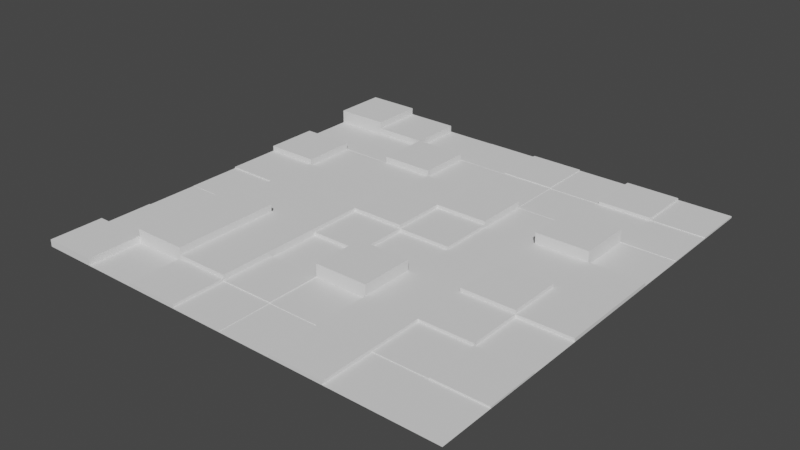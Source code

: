 # Source: map_02.blend  (saved by Blender 2.81.16; exported with 4.5.12 LTS)
import bpy
from mathutils import Matrix  # noqa: F401  (used for matrix-valued properties, if any)

bpy.ops.wm.read_factory_settings(use_empty=True)
scene = bpy.context.scene
scene.name = 'Scene'

# ---- collections
col_collection = bpy.data.collections.new('Collection'); scene.collection.children.link(col_collection)

# ---- world
world_world = bpy.data.worlds.new('World'); scene.world = world_world
world_world.use_nodes = True; world_world.node_tree.nodes.clear()
_N = world_world.node_tree.nodes; _L = world_world.node_tree.links
n0 = _N.new('ShaderNodeOutputWorld'); n0.name = 'World Output'; n0.location = (300, 300)
n1 = _N.new('ShaderNodeBackground'); n1.name = 'Background'; n1.location = (10, 300)
n1.inputs[0].default_value = (0.05088, 0.05088, 0.05088, 1.0)
_L.new(n1.outputs[0], n0.inputs[0])
n0.is_active_output = True
world_world.color = (0.05088, 0.05088, 0.05088)
world_world.use_sun_shadow = False
world_world.sun_shadow_jitter_overblur = 0.0

# ---- meshes
me_grid_001 = bpy.data.meshes.new('Grid.001')
me_grid_001.from_pydata([(-32.0, -32.0, 0.0), (-24.0, -32.0, 0.0), (-16.0, -32.0, 0.0), (-8.0, -32.0, 0.0), (0.0, -32.0, 0.0), (8.0, -32.0, 0.0), (16.0, -32.0, 0.0), (24.0, -32.0, 0.0), (32.0, -32.0, 0.0), (-32.0, -24.0, 0.0), (-24.0, -24.0, 0.0), (-16.0, -24.0, 0.0), (-8.0, -24.0, 0.0), (0.0, -24.0, 0.0), (8.0, -24.0, 0.0), (16.0, -24.0, 0.0), (24.0, -24.0, 0.0), (32.0, -24.0, 0.0), (-32.0, -16.0, 0.0), (-24.0, -16.0, 0.0), (-16.0, -16.0, 0.0), (-8.0, -16.0, 0.0), (0.0, -16.0, 0.0), (8.0, -16.0, 0.0), (16.0, -16.0, 0.0), (24.0, -16.0, 0.0), (32.0, -16.0, 0.0), (-32.0, -8.0, 0.0), (-24.0, -8.0, 0.0), (-16.0, -8.0, 0.0), (-8.0, -8.0, 0.0), (0.0, -8.0, 0.0), (8.0, -8.0, 0.0), (16.0, -8.0, 0.0), (24.0, -8.0, 0.0), (32.0, -8.0, 0.0), (-32.0, 0.0, 0.0), (-24.0, 0.0, 0.0), (-16.0, 0.0, 0.0), (-8.0, 0.0, 0.0), (0.0, 0.0, 0.0), (8.0, 0.0, 0.0), (16.0, 0.0, 0.0), (24.0, 0.0, 0.0), (32.0, 0.0, 0.0), (-32.0, 8.0, 0.0), (-24.0, 8.0, 0.0), (-16.0, 8.0, 0.0), (-8.0, 8.0, 0.0), (0.0, 8.0, 0.0), (8.0, 8.0, 0.0), (16.0, 8.0, 0.0), (24.0, 8.0, 0.0), (32.0, 8.0, 0.0), (-32.0, 16.0, 0.0), (-24.0, 16.0, 0.0), (-16.0, 16.0, 0.0), (-8.0, 16.0, 0.0), (0.0, 16.0, 0.0), (8.0, 16.0, 0.0), (16.0, 16.0, 0.0), (24.0, 16.0, 0.0), (32.0, 16.0, 0.0), (-32.0, 24.0, 0.0), (-24.0, 24.0, 0.0), (-16.0, 24.0, 0.0), (-8.0, 24.0, 0.0), (0.0, 24.0, 0.0), (8.0, 24.0, 0.0), (16.0, 24.0, 0.0), (24.0, 24.0, 0.0), (32.0, 24.0, 0.0), (-32.0, 32.0, 0.0), (-24.0, 32.0, 0.0), (-16.0, 32.0, 0.0), (-8.0, 32.0, 0.0), (0.0, 32.0, 0.0), (8.0, 32.0, 0.0), (16.0, 32.0, 0.0), (24.0, 32.0, 0.0), (32.0, 32.0, 0.0), (-24.0, 24.0, 2.048), (-32.0, 24.0, 2.048), (-32.0, 32.0, 2.048), (-24.0, 32.0, 2.048), (-16.0, 24.0, 1.024), (-24.0, 24.0, 1.024), (-24.0, 32.0, 1.024), (-16.0, 32.0, 1.024), (-8.0, 24.0, 0.032), (-16.0, 24.0, 0.032), (-16.0, 32.0, 0.032), (-8.0, 32.0, 0.032), (0.0, 24.0, 0.064), (-8.0, 24.0, 0.064), (-8.0, 32.0, 0.064), (0.0, 32.0, 0.064), (8.0, 24.0, 0.256), (0.0, 24.0, 0.256), (0.0, 32.0, 0.256), (8.0, 32.0, 0.256), (16.0, 24.0, 0.128), (8.0, 24.0, 0.128), (8.0, 32.0, 0.128), (16.0, 32.0, 0.128), (24.0, 24.0, 0.512), (16.0, 24.0, 0.512), (16.0, 32.0, 0.512), (24.0, 32.0, 0.512), (32.0, 24.0, 0.256), (24.0, 24.0, 0.256), (24.0, 32.0, 0.256), (32.0, 32.0, 0.256), (-24.0, 16.0, 0.0128), (-32.0, 16.0, 0.0128), (-32.0, 24.0, 0.0128), (-24.0, 24.0, 0.0128), (-16.0, 16.0, 0.064), (-24.0, 16.0, 0.064), (-24.0, 24.0, 0.064), (-16.0, 24.0, 0.064), (-8.0, 16.0, 1.024), (-16.0, 16.0, 1.024), (-16.0, 24.0, 1.024), (-8.0, 24.0, 1.024), (0.0, 16.0, 0.032), (-8.0, 16.0, 0.032), (-8.0, 24.0, 0.032), (0.0, 24.0, 0.032), (8.0, 16.0, 0.128), (0.0, 16.0, 0.128), (0.0, 24.0, 0.128), (8.0, 24.0, 0.128), (16.0, 16.0, 0.064), (8.0, 16.0, 0.064), (24.0, 16.0, 0.064), (8.0, 24.0, 0.064), (16.0, 24.0, 0.064), (24.0, 24.0, 0.064), (32.0, 16.0, 0.128), (24.0, 16.0, 0.128), (24.0, 24.0, 0.128), (32.0, 24.0, 0.128), (-24.0, 8.0, 1.024), (-32.0, 8.0, 1.024), (-32.0, 16.0, 1.024), (-24.0, 16.0, 1.024), (-16.0, 8.0, 0.032), (-24.0, 8.0, 0.032), (-24.0, 16.0, 0.032), (-16.0, 16.0, 0.032), (-8.0, 8.0, 0.128), (-16.0, 8.0, 0.128), (-16.0, 16.0, 0.128), (-8.0, 16.0, 0.128), (0.0, 8.0, 0.256), (-8.0, 8.0, 0.256), (-8.0, 16.0, 0.256), (0.0, 16.0, 0.256), (8.0, 8.0, 1.024), (0.0, 8.0, 1.024), (0.0, 16.0, 1.024), (8.0, 16.0, 1.024), (16.0, 8.0, 0.032), (8.0, 8.0, 0.032), (8.0, 16.0, 0.032), (16.0, 16.0, 0.032), (24.0, 8.0, 2.048), (16.0, 8.0, 2.048), (16.0, 16.0, 2.048), (24.0, 16.0, 2.048), (32.0, 8.0, 0.064), (24.0, 8.0, 0.064), (24.0, 16.0, 0.064), (32.0, 16.0, 0.064), (-24.0, 0.0, 0.256), (-32.0, 0.0, 0.256), (-16.0, 0.0, 0.256), (-8.0, 0.0, 0.256), (-32.0, 8.0, 0.256), (-24.0, 8.0, 0.256), (-16.0, 8.0, 0.256), (-8.0, 8.0, 0.256), (0.0, 0.0, 1.024), (-8.0, 0.0, 1.024), (-8.0, 8.0, 1.024), (0.0, 8.0, 1.024), (8.0, 0.0, 0.512), (0.0, 0.0, 0.512), (0.0, 8.0, 0.512), (8.0, 8.0, 0.512), (16.0, 0.0, 0.128), (8.0, 0.0, 0.128), (8.0, 8.0, 0.128), (16.0, 8.0, 0.128), (24.0, 0.0, 0.512), (16.0, 0.0, 0.512), (32.0, 0.0, 0.512), (16.0, 8.0, 0.512), (24.0, 8.0, 0.512), (32.0, 8.0, 0.512), (-24.0, -8.0, 0.064), (-32.0, -8.0, 0.064), (-32.0, 0.0, 0.064), (-24.0, 0.0, 0.064), (-16.0, -8.0, 0.512), (-24.0, -8.0, 0.512), (-24.0, 0.0, 0.512), (-16.0, 0.0, 0.512), (-8.0, -8.0, 1.024), (-16.0, -8.0, 1.024), (-16.0, 0.0, 1.024), (-8.0, 0.0, 1.024), (0.0, -8.0, 0.512), (-8.0, -8.0, 0.512), (-8.0, 0.0, 0.512), (0.0, 0.0, 0.512), (8.0, -8.0, 0.032), (0.0, -8.0, 0.032), (0.0, 0.0, 0.032), (8.0, 0.0, 0.032), (16.0, -8.0, 0.128), (8.0, -8.0, 0.128), (8.0, 0.0, 0.128), (16.0, 0.0, 0.128), (24.0, -8.0, 1.024), (16.0, -8.0, 1.024), (16.0, 0.0, 1.024), (24.0, 0.0, 1.024), (32.0, -8.0, 0.512), (24.0, -8.0, 0.512), (24.0, 0.0, 0.512), (32.0, 0.0, 0.512), (-24.0, -16.0, 0.032), (-32.0, -16.0, 0.032), (-32.0, -8.0, 0.032), (-24.0, -8.0, 0.032), (-16.0, -16.0, 2.048), (-24.0, -16.0, 2.048), (-24.0, -8.0, 2.048), (-16.0, -8.0, 2.048), (-8.0, -16.0, 1.024), (-16.0, -16.0, 1.024), (-16.0, -8.0, 1.024), (-8.0, -8.0, 1.024), (0.0, -16.0, 0.032), (-8.0, -16.0, 0.032), (-8.0, -8.0, 0.032), (0.0, -8.0, 0.032), (8.0, -16.0, 2.048), (0.0, -16.0, 2.048), (0.0, -8.0, 2.048), (8.0, -8.0, 2.048), (16.0, -16.0, 0.512), (8.0, -16.0, 0.512), (24.0, -16.0, 0.512), (8.0, -8.0, 0.512), (16.0, -8.0, 0.512), (24.0, -8.0, 0.512), (32.0, -16.0, 0.032), (24.0, -16.0, 0.032), (24.0, -8.0, 0.032), (32.0, -8.0, 0.032), (-24.0, -24.0, 0.128), (-32.0, -24.0, 0.128), (-32.0, -16.0, 0.128), (-24.0, -16.0, 0.128), (-16.0, -24.0, 2.048), (-24.0, -24.0, 2.048), (-24.0, -16.0, 2.048), (-16.0, -16.0, 2.048), (-8.0, -24.0, 1.024), (-16.0, -24.0, 1.024), (-16.0, -16.0, 1.024), (-8.0, -16.0, 1.024), (0.0, -24.0, 0.256), (-8.0, -24.0, 0.256), (-8.0, -16.0, 0.256), (0.0, -16.0, 0.256), (8.0, -24.0, 0.128), (0.0, -24.0, 0.128), (0.0, -16.0, 0.128), (8.0, -16.0, 0.128), (16.0, -24.0, 0.512), (8.0, -24.0, 0.512), (8.0, -16.0, 0.512), (16.0, -16.0, 0.512), (24.0, -24.0, 0.128), (16.0, -24.0, 0.128), (16.0, -16.0, 0.128), (24.0, -16.0, 0.128), (32.0, -24.0, 0.256), (24.0, -24.0, 0.256), (24.0, -16.0, 0.256), (32.0, -16.0, 0.256), (-32.0, -24.0, 1.024), (-32.0, -32.0, 1.024), (-24.0, -32.0, 1.024), (-24.0, -24.0, 1.024), (-24.0, -32.0, 0.064), (-24.0, -24.0, 0.064), (-16.0, -32.0, 0.064), (-16.0, -24.0, 0.064), (-16.0, -32.0, 0.512), (-16.0, -24.0, 0.512), (-8.0, -32.0, 0.512), (-8.0, -24.0, 0.512), (-8.0, -32.0, 0.128), (-8.0, -24.0, 0.128), (0.0, -32.0, 0.128), (0.0, -24.0, 0.128), (0.0, -32.0, 0.064), (0.0, -24.0, 0.064), (8.0, -32.0, 0.064), (8.0, -24.0, 0.064), (8.0, -32.0, 0.512), (8.0, -24.0, 0.512), (16.0, -32.0, 0.512), (16.0, -24.0, 0.512), (16.0, -32.0, 0.032), (16.0, -24.0, 0.032), (24.0, -32.0, 0.032), (24.0, -24.0, 0.032), (32.0, -32.0, 0.032), (32.0, -24.0, 0.032)], [], [(10, 9, 295, 298), (2, 11, 302, 301), (11, 2, 303, 304), (13, 12, 308, 310), (5, 14, 314, 313), (5, 6, 317, 315), (16, 15, 320, 322), (8, 17, 324, 323), (19, 18, 265, 266), (10, 11, 267, 268), (12, 21, 274, 271), (12, 13, 275, 276), (14, 23, 282, 279), (15, 24, 286, 283), (16, 25, 290, 287), (25, 16, 292, 293), (18, 19, 233, 234), (20, 29, 240, 237), (21, 30, 244, 241), (22, 31, 248, 245), (31, 22, 250, 251), (33, 32, 256, 257), (34, 33, 257, 258), (35, 34, 261, 262), (28, 37, 204, 201), (37, 28, 206, 207), (39, 38, 211, 212), (40, 39, 215, 216), (41, 40, 219, 220), (42, 41, 223, 224), (33, 34, 225, 226), (34, 35, 229, 230), (46, 45, 179, 180), (47, 46, 180, 181), (48, 47, 181, 182), (39, 40, 183, 184), (40, 41, 187, 188), (41, 42, 191, 192), (51, 42, 196, 198), (44, 53, 200, 197), (54, 45, 144, 145), (46, 47, 147, 148), (47, 48, 151, 152), (49, 58, 158, 155), (50, 59, 162, 159), (51, 60, 166, 163), (60, 51, 168, 169), (62, 61, 173, 174), (64, 63, 115, 116), (65, 64, 119, 120), (66, 65, 123, 124), (67, 66, 127, 128), (58, 59, 129, 130), (69, 68, 136, 137), (70, 69, 137, 138), (71, 70, 141, 142), (73, 72, 83, 84), (64, 65, 85, 86), (65, 66, 89, 90), (66, 67, 93, 94), (68, 77, 100, 97), (69, 78, 104, 101), (70, 79, 108, 105), (79, 70, 110, 111), (82, 81, 84, 83), (72, 63, 82, 83), (63, 64, 81, 82), (64, 73, 84, 81), (86, 85, 88, 87), (65, 74, 88, 85), (73, 64, 86, 87), (74, 73, 87, 88), (90, 89, 92, 91), (66, 75, 92, 89), (74, 65, 90, 91), (75, 74, 91, 92), (94, 93, 96, 95), (67, 76, 96, 93), (75, 66, 94, 95), (76, 75, 95, 96), (98, 97, 100, 99), (76, 67, 98, 99), (77, 76, 99, 100), (67, 68, 97, 98), (102, 101, 104, 103), (77, 68, 102, 103), (78, 77, 103, 104), (68, 69, 101, 102), (106, 105, 108, 107), (78, 69, 106, 107), (79, 78, 107, 108), (69, 70, 105, 106), (110, 109, 112, 111), (80, 79, 111, 112), (70, 71, 109, 110), (71, 80, 112, 109), (114, 113, 116, 115), (63, 54, 114, 115), (54, 55, 113, 114), (55, 64, 116, 113), (118, 117, 120, 119), (55, 56, 117, 118), (56, 65, 120, 117), (64, 55, 118, 119), (122, 121, 124, 123), (56, 57, 121, 122), (57, 66, 124, 121), (65, 56, 122, 123), (126, 125, 128, 127), (57, 58, 125, 126), (58, 67, 128, 125), (66, 57, 126, 127), (130, 129, 132, 131), (59, 68, 132, 129), (67, 58, 130, 131), (68, 67, 131, 132), (134, 133, 137, 136), (133, 135, 138, 137), (60, 61, 135, 133), (59, 60, 133, 134), (61, 70, 138, 135), (68, 59, 134, 136), (140, 139, 142, 141), (61, 62, 139, 140), (62, 71, 142, 139), (70, 61, 140, 141), (144, 143, 146, 145), (45, 46, 143, 144), (46, 55, 146, 143), (55, 54, 145, 146), (148, 147, 150, 149), (47, 56, 150, 147), (55, 46, 148, 149), (56, 55, 149, 150), (152, 151, 154, 153), (48, 57, 154, 151), (56, 47, 152, 153), (57, 56, 153, 154), (156, 155, 158, 157), (57, 48, 156, 157), (58, 57, 157, 158), (48, 49, 155, 156), (160, 159, 162, 161), (58, 49, 160, 161), (59, 58, 161, 162), (49, 50, 159, 160), (164, 163, 166, 165), (59, 50, 164, 165), (60, 59, 165, 166), (50, 51, 163, 164), (168, 167, 170, 169), (61, 60, 169, 170), (51, 52, 167, 168), (52, 61, 170, 167), (172, 171, 174, 173), (52, 53, 171, 172), (53, 62, 174, 171), (61, 52, 172, 173), (176, 175, 180, 179), (175, 177, 181, 180), (177, 178, 182, 181), (38, 39, 178, 177), (45, 36, 176, 179), (37, 38, 177, 175), (36, 37, 175, 176), (39, 48, 182, 178), (184, 183, 186, 185), (40, 49, 186, 183), (48, 39, 184, 185), (49, 48, 185, 186), (188, 187, 190, 189), (41, 50, 190, 187), (49, 40, 188, 189), (50, 49, 189, 190), (192, 191, 194, 193), (42, 51, 194, 191), (50, 41, 192, 193), (51, 50, 193, 194), (196, 195, 199, 198), (195, 197, 200, 199), (53, 52, 199, 200), (52, 51, 198, 199), (43, 44, 197, 195), (42, 43, 195, 196), (202, 201, 204, 203), (37, 36, 203, 204), (36, 27, 202, 203), (27, 28, 201, 202), (206, 205, 208, 207), (38, 37, 207, 208), (28, 29, 205, 206), (29, 38, 208, 205), (210, 209, 212, 211), (29, 30, 209, 210), (30, 39, 212, 209), (38, 29, 210, 211), (214, 213, 216, 215), (30, 31, 213, 214), (31, 40, 216, 213), (39, 30, 214, 215), (218, 217, 220, 219), (31, 32, 217, 218), (32, 41, 220, 217), (40, 31, 218, 219), (222, 221, 224, 223), (32, 33, 221, 222), (33, 42, 224, 221), (41, 32, 222, 223), (226, 225, 228, 227), (34, 43, 228, 225), (42, 33, 226, 227), (43, 42, 227, 228), (230, 229, 232, 231), (35, 44, 232, 229), (43, 34, 230, 231), (44, 43, 231, 232), (234, 233, 236, 235), (19, 28, 236, 233), (28, 27, 235, 236), (27, 18, 234, 235), (238, 237, 240, 239), (28, 19, 238, 239), (29, 28, 239, 240), (19, 20, 237, 238), (242, 241, 244, 243), (29, 20, 242, 243), (30, 29, 243, 244), (20, 21, 241, 242), (246, 245, 248, 247), (30, 21, 246, 247), (31, 30, 247, 248), (21, 22, 245, 246), (250, 249, 252, 251), (32, 31, 251, 252), (22, 23, 249, 250), (23, 32, 252, 249), (254, 253, 257, 256), (253, 255, 258, 257), (24, 25, 255, 253), (23, 24, 253, 254), (25, 34, 258, 255), (32, 23, 254, 256), (260, 259, 262, 261), (25, 26, 259, 260), (26, 35, 262, 259), (34, 25, 260, 261), (264, 263, 266, 265), (9, 10, 263, 264), (18, 9, 264, 265), (10, 19, 266, 263), (268, 267, 270, 269), (11, 20, 270, 267), (19, 10, 268, 269), (20, 19, 269, 270), (272, 271, 274, 273), (20, 11, 272, 273), (11, 12, 271, 272), (21, 20, 273, 274), (276, 275, 278, 277), (13, 22, 278, 275), (21, 12, 276, 277), (22, 21, 277, 278), (280, 279, 282, 281), (22, 13, 280, 281), (13, 14, 279, 280), (23, 22, 281, 282), (284, 283, 286, 285), (23, 14, 284, 285), (24, 23, 285, 286), (14, 15, 283, 284), (288, 287, 290, 289), (24, 15, 288, 289), (15, 16, 287, 288), (25, 24, 289, 290), (292, 291, 294, 293), (26, 25, 293, 294), (16, 17, 291, 292), (17, 26, 294, 291), (296, 297, 298, 295), (0, 1, 297, 296), (1, 10, 298, 297), (9, 0, 296, 295), (299, 301, 302, 300), (11, 10, 300, 302), (1, 2, 301, 299), (10, 1, 299, 300), (303, 305, 306, 304), (3, 12, 306, 305), (12, 11, 304, 306), (2, 3, 305, 303), (307, 309, 310, 308), (3, 4, 309, 307), (12, 3, 307, 308), (4, 13, 310, 309), (311, 313, 314, 312), (14, 13, 312, 314), (4, 5, 313, 311), (13, 4, 311, 312), (315, 317, 318, 316), (14, 5, 315, 316), (6, 15, 318, 317), (15, 14, 316, 318), (319, 321, 322, 320), (321, 323, 324, 322), (6, 7, 321, 319), (15, 6, 319, 320), (17, 16, 322, 324), (7, 8, 323, 321)])
_uv = me_grid_001.uv_layers.new(name='UVMap')
_uv.uv.foreach_set('vector', [0.125, 0.125, 0.0, 0.125, 0.0, 0.125, 0.125, 0.125, 0.25, 0.0, 0.25, 0.125, 0.25, 0.125, 0.25, 0.0, 0.25, 0.125, 0.25, 0.0, 0.25, 0.0, 0.25, 0.125, 0.5, 0.125, 0.375, 0.125, 0.375, 0.125, 0.5, 0.125, 0.625, 0.0, 0.625, 0.125, 0.625, 0.125, 0.625, 0.0, 0.0, 0.0, 0.0, 0.0, 0.0, 0.0, 0.0, 0.0, 0.875, 0.125, 0.75, 0.125, 0.75, 0.125, 0.875, 0.125, 0.0, 0.0, 0.0, 0.0, 0.0, 0.0, 0.0, 0.0, 0.125, 0.25, 0.0, 0.25, 0.0, 0.25, 0.125, 0.25, 0.125, 0.125, 0.25, 0.125, 0.25, 0.125, 0.125, 0.125, 0.375, 0.125, 0.375, 0.25, 0.375, 0.25, 0.375, 0.125, 0.375, 0.125, 0.5, 0.125, 0.5, 0.125, 0.375, 0.125, 0.625, 0.125, 0.625, 0.25, 0.625, 0.25, 0.625, 0.125, 0.75, 0.125, 0.75, 0.25, 0.75, 0.25, 0.75, 0.125, 0.875, 0.125, 0.875, 0.25, 0.875, 0.25, 0.875, 0.125, 0.875, 0.25, 0.875, 0.125, 0.875, 0.125, 0.875, 0.25, 0.0, 0.25, 0.125, 0.25, 0.125, 0.25, 0.0, 0.25, 0.25, 0.25, 0.25, 0.375, 0.25, 0.375, 0.25, 0.25, 0.375, 0.25, 0.375, 0.375, 0.375, 0.375, 0.375, 0.25, 0.5, 0.25, 0.5, 0.375, 0.5, 0.375, 0.5, 0.25, 0.5, 0.375, 0.5, 0.25, 0.5, 0.25, 0.5, 0.375, 0.75, 0.375, 0.625, 0.375, 0.625, 0.375, 0.75, 0.375, 0.875, 0.375, 0.75, 0.375, 0.75, 0.375, 0.875, 0.375, 1.0, 0.375, 0.875, 0.375, 0.875, 0.375, 1.0, 0.375, 0.125, 0.375, 0.125, 0.5, 0.125, 0.5, 0.125, 0.375, 0.125, 0.5, 0.125, 0.375, 0.125, 0.375, 0.125, 0.5, 0.375, 0.5, 0.25, 0.5, 0.25, 0.5, 0.375, 0.5, 0.5, 0.5, 0.375, 0.5, 0.375, 0.5, 0.5, 0.5, 0.625, 0.5, 0.5, 0.5, 0.5, 0.5, 0.625, 0.5, 0.75, 0.5, 0.625, 0.5, 0.625, 0.5, 0.75, 0.5, 0.75, 0.375, 0.875, 0.375, 0.875, 0.375, 0.75, 0.375, 0.875, 0.375, 1.0, 0.375, 1.0, 0.375, 0.875, 0.375, 0.125, 0.625, 0.0, 0.625, 0.0, 0.625, 0.125, 0.625, 0.25, 0.625, 0.125, 0.625, 0.125, 0.625, 0.25, 0.625, 0.375, 0.625, 0.25, 0.625, 0.25, 0.625, 0.375, 0.625, 0.375, 0.5, 0.5, 0.5, 0.5, 0.5, 0.375, 0.5, 0.5, 0.5, 0.625, 0.5, 0.625, 0.5, 0.5, 0.5, 0.625, 0.5, 0.75, 0.5, 0.75, 0.5, 0.625, 0.5, 0.75, 0.625, 0.75, 0.5, 0.75, 0.5, 0.75, 0.625, 0.0, 0.0, 0.0, 0.0, 0.0, 0.0, 0.0, 0.0, 0.0, 0.0, 0.0, 0.0, 0.0, 0.0, 0.0, 0.0, 0.125, 0.625, 0.25, 0.625, 0.25, 0.625, 0.125, 0.625, 0.25, 0.625, 0.375, 0.625, 0.375, 0.625, 0.25, 0.625, 0.5, 0.625, 0.5, 0.75, 0.5, 0.75, 0.5, 0.625, 0.625, 0.625, 0.625, 0.75, 0.625, 0.75, 0.625, 0.625, 0.75, 0.625, 0.75, 0.75, 0.75, 0.75, 0.75, 0.625, 0.75, 0.75, 0.75, 0.625, 0.75, 0.625, 0.75, 0.75, 1.0, 0.75, 0.875, 0.75, 0.875, 0.75, 1.0, 0.75, 0.125, 0.875, 0.0, 0.875, 0.0, 0.875, 0.125, 0.875, 0.25, 0.875, 0.125, 0.875, 0.125, 0.875, 0.25, 0.875, 0.375, 0.875, 0.25, 0.875, 0.25, 0.875, 0.375, 0.875, 0.5, 0.875, 0.375, 0.875, 0.375, 0.875, 0.5, 0.875, 0.5, 0.75, 0.625, 0.75, 0.625, 0.75, 0.5, 0.75, 0.75, 0.875, 0.625, 0.875, 0.625, 0.875, 0.75, 0.875, 0.875, 0.875, 0.75, 0.875, 0.75, 0.875, 0.875, 0.875, 1.0, 0.875, 0.875, 0.875, 0.875, 0.875, 1.0, 0.875, 0.0, 0.0, 0.0, 0.0, 0.0, 0.0, 0.0, 0.0, 0.125, 0.875, 0.25, 0.875, 0.25, 0.875, 0.125, 0.875, 0.25, 0.875, 0.375, 0.875, 0.375, 0.875, 0.25, 0.875, 0.375, 0.875, 0.5, 0.875, 0.5, 0.875, 0.375, 0.875, 0.625, 0.875, 0.625, 1.0, 0.625, 1.0, 0.625, 0.875, 0.75, 0.875, 0.75, 1.0, 0.75, 1.0, 0.75, 0.875, 0.875, 0.875, 0.875, 1.0, 0.875, 1.0, 0.875, 0.875, 0.875, 1.0, 0.875, 0.875, 0.875, 0.875, 0.875, 1.0, 0.0, 0.875, 0.125, 0.875, 0.125, 1.0, 0.0, 1.0, 0.0, 0.0, 0.0, 0.0, 0.0, 0.0, 0.0, 0.0, 0.0, 0.875, 0.125, 0.875, 0.125, 0.875, 0.0, 0.875, 0.125, 0.875, 0.125, 1.0, 0.125, 1.0, 0.125, 0.875, 0.125, 0.875, 0.25, 0.875, 0.25, 1.0, 0.125, 1.0, 0.25, 0.875, 0.25, 1.0, 0.25, 1.0, 0.25, 0.875, 0.125, 1.0, 0.125, 0.875, 0.125, 0.875, 0.125, 1.0, 0.0, 0.0, 0.0, 0.0, 0.0, 0.0, 0.0, 0.0, 0.25, 0.875, 0.375, 0.875, 0.375, 1.0, 0.25, 1.0, 0.375, 0.875, 0.375, 1.0, 0.375, 1.0, 0.375, 0.875, 0.25, 1.0, 0.25, 0.875, 0.25, 0.875, 0.25, 1.0, 0.0, 0.0, 0.0, 0.0, 0.0, 0.0, 0.0, 0.0, 0.375, 0.875, 0.5, 0.875, 0.5, 1.0, 0.375, 1.0, 0.5, 0.875, 0.5, 1.0, 0.5, 1.0, 0.5, 0.875, 0.375, 1.0, 0.375, 0.875, 0.375, 0.875, 0.375, 1.0, 0.0, 0.0, 0.0, 0.0, 0.0, 0.0, 0.0, 0.0, 0.5, 0.875, 0.625, 0.875, 0.625, 1.0, 0.5, 1.0, 0.5, 1.0, 0.5, 0.875, 0.5, 0.875, 0.5, 1.0, 0.0, 0.0, 0.0, 0.0, 0.0, 0.0, 0.0, 0.0, 0.5, 0.875, 0.625, 0.875, 0.625, 0.875, 0.5, 0.875, 0.625, 0.875, 0.75, 0.875, 0.75, 1.0, 0.625, 1.0, 0.625, 1.0, 0.625, 0.875, 0.625, 0.875, 0.625, 1.0, 0.0, 0.0, 0.0, 0.0, 0.0, 0.0, 0.0, 0.0, 0.625, 0.875, 0.75, 0.875, 0.75, 0.875, 0.625, 0.875, 0.75, 0.875, 0.875, 0.875, 0.875, 1.0, 0.75, 1.0, 0.75, 1.0, 0.75, 0.875, 0.75, 0.875, 0.75, 1.0, 0.0, 0.0, 0.0, 0.0, 0.0, 0.0, 0.0, 0.0, 0.75, 0.875, 0.875, 0.875, 0.875, 0.875, 0.75, 0.875, 0.875, 0.875, 1.0, 0.875, 1.0, 1.0, 0.875, 1.0, 0.0, 0.0, 0.0, 0.0, 0.0, 0.0, 0.0, 0.0, 0.875, 0.875, 1.0, 0.875, 1.0, 0.875, 0.875, 0.875, 0.0, 0.0, 0.0, 0.0, 0.0, 0.0, 0.0, 0.0, 0.0, 0.75, 0.125, 0.75, 0.125, 0.875, 0.0, 0.875, 0.0, 0.0, 0.0, 0.0, 0.0, 0.0, 0.0, 0.0, 0.0, 0.75, 0.125, 0.75, 0.125, 0.75, 0.0, 0.75, 0.125, 0.75, 0.125, 0.875, 0.125, 0.875, 0.125, 0.75, 0.125, 0.75, 0.25, 0.75, 0.25, 0.875, 0.125, 0.875, 0.125, 0.75, 0.25, 0.75, 0.25, 0.75, 0.125, 0.75, 0.25, 0.75, 0.25, 0.875, 0.25, 0.875, 0.25, 0.75, 0.125, 0.875, 0.125, 0.75, 0.125, 0.75, 0.125, 0.875, 0.25, 0.75, 0.375, 0.75, 0.375, 0.875, 0.25, 0.875, 0.25, 0.75, 0.375, 0.75, 0.375, 0.75, 0.25, 0.75, 0.375, 0.75, 0.375, 0.875, 0.375, 0.875, 0.375, 0.75, 0.25, 0.875, 0.25, 0.75, 0.25, 0.75, 0.25, 0.875, 0.375, 0.75, 0.5, 0.75, 0.5, 0.875, 0.375, 0.875, 0.375, 0.75, 0.5, 0.75, 0.5, 0.75, 0.375, 0.75, 0.5, 0.75, 0.5, 0.875, 0.5, 0.875, 0.5, 0.75, 0.375, 0.875, 0.375, 0.75, 0.375, 0.75, 0.375, 0.875, 0.5, 0.75, 0.625, 0.75, 0.625, 0.875, 0.5, 0.875, 0.625, 0.75, 0.625, 0.875, 0.625, 0.875, 0.625, 0.75, 0.5, 0.875, 0.5, 0.75, 0.5, 0.75, 0.5, 0.875, 0.625, 0.875, 0.5, 0.875, 0.5, 0.875, 0.625, 0.875, 0.625, 0.75, 0.75, 0.75, 0.75, 0.875, 0.625, 0.875, 0.75, 0.75, 0.875, 0.75, 0.875, 0.875, 0.75, 0.875, 0.75, 0.75, 0.875, 0.75, 0.875, 0.75, 0.75, 0.75, 0.625, 0.75, 0.75, 0.75, 0.75, 0.75, 0.625, 0.75, 0.875, 0.75, 0.875, 0.875, 0.875, 0.875, 0.875, 0.75, 0.625, 0.875, 0.625, 0.75, 0.625, 0.75, 0.625, 0.875, 0.875, 0.75, 1.0, 0.75, 1.0, 0.875, 0.875, 0.875, 0.875, 0.75, 1.0, 0.75, 1.0, 0.75, 0.875, 0.75, 0.0, 0.0, 0.0, 0.0, 0.0, 0.0, 0.0, 0.0, 0.875, 0.875, 0.875, 0.75, 0.875, 0.75, 0.875, 0.875, 0.0, 0.625, 0.125, 0.625, 0.125, 0.75, 0.0, 0.75, 0.0, 0.625, 0.125, 0.625, 0.125, 0.625, 0.0, 0.625, 0.125, 0.625, 0.125, 0.75, 0.125, 0.75, 0.125, 0.625, 0.125, 0.75, 0.0, 0.75, 0.0, 0.75, 0.125, 0.75, 0.125, 0.625, 0.25, 0.625, 0.25, 0.75, 0.125, 0.75, 0.25, 0.625, 0.25, 0.75, 0.25, 0.75, 0.25, 0.625, 0.125, 0.75, 0.125, 0.625, 0.125, 0.625, 0.125, 0.75, 0.25, 0.75, 0.125, 0.75, 0.125, 0.75, 0.25, 0.75, 0.25, 0.625, 0.375, 0.625, 0.375, 0.75, 0.25, 0.75, 0.375, 0.625, 0.375, 0.75, 0.375, 0.75, 0.375, 0.625, 0.25, 0.75, 0.25, 0.625, 0.25, 0.625, 0.25, 0.75, 0.375, 0.75, 0.25, 0.75, 0.25, 0.75, 0.375, 0.75, 0.375, 0.625, 0.5, 0.625, 0.5, 0.75, 0.375, 0.75, 0.375, 0.75, 0.375, 0.625, 0.375, 0.625, 0.375, 0.75, 0.5, 0.75, 0.375, 0.75, 0.375, 0.75, 0.5, 0.75, 0.375, 0.625, 0.5, 0.625, 0.5, 0.625, 0.375, 0.625, 0.5, 0.625, 0.625, 0.625, 0.625, 0.75, 0.5, 0.75, 0.5, 0.75, 0.5, 0.625, 0.5, 0.625, 0.5, 0.75, 0.625, 0.75, 0.5, 0.75, 0.5, 0.75, 0.625, 0.75, 0.5, 0.625, 0.625, 0.625, 0.625, 0.625, 0.5, 0.625, 0.625, 0.625, 0.75, 0.625, 0.75, 0.75, 0.625, 0.75, 0.625, 0.75, 0.625, 0.625, 0.625, 0.625, 0.625, 0.75, 0.75, 0.75, 0.625, 0.75, 0.625, 0.75, 0.75, 0.75, 0.625, 0.625, 0.75, 0.625, 0.75, 0.625, 0.625, 0.625, 0.75, 0.625, 0.875, 0.625, 0.875, 0.75, 0.75, 0.75, 0.875, 0.75, 0.75, 0.75, 0.75, 0.75, 0.875, 0.75, 0.75, 0.625, 0.875, 0.625, 0.875, 0.625, 0.75, 0.625, 0.875, 0.625, 0.875, 0.75, 0.875, 0.75, 0.875, 0.625, 0.875, 0.625, 1.0, 0.625, 1.0, 0.75, 0.875, 0.75, 0.875, 0.625, 1.0, 0.625, 1.0, 0.625, 0.875, 0.625, 0.0, 0.0, 0.0, 0.0, 0.0, 0.0, 0.0, 0.0, 0.875, 0.75, 0.875, 0.625, 0.875, 0.625, 0.875, 0.75, 0.0, 0.5, 0.125, 0.5, 0.125, 0.625, 0.0, 0.625, 0.125, 0.5, 0.25, 0.5, 0.25, 0.625, 0.125, 0.625, 0.25, 0.5, 0.375, 0.5, 0.375, 0.625, 0.25, 0.625, 0.25, 0.5, 0.375, 0.5, 0.375, 0.5, 0.25, 0.5, 0.0, 0.0, 0.0, 0.0, 0.0, 0.0, 0.0, 0.0, 0.125, 0.5, 0.25, 0.5, 0.25, 0.5, 0.125, 0.5, 0.0, 0.5, 0.125, 0.5, 0.125, 0.5, 0.0, 0.5, 0.375, 0.5, 0.375, 0.625, 0.375, 0.625, 0.375, 0.5, 0.375, 0.5, 0.5, 0.5, 0.5, 0.625, 0.375, 0.625, 0.5, 0.5, 0.5, 0.625, 0.5, 0.625, 0.5, 0.5, 0.375, 0.625, 0.375, 0.5, 0.375, 0.5, 0.375, 0.625, 0.5, 0.625, 0.375, 0.625, 0.375, 0.625, 0.5, 0.625, 0.5, 0.5, 0.625, 0.5, 0.625, 0.625, 0.5, 0.625, 0.625, 0.5, 0.625, 0.625, 0.625, 0.625, 0.625, 0.5, 0.5, 0.625, 0.5, 0.5, 0.5, 0.5, 0.5, 0.625, 0.625, 0.625, 0.5, 0.625, 0.5, 0.625, 0.625, 0.625, 0.625, 0.5, 0.75, 0.5, 0.75, 0.625, 0.625, 0.625, 0.75, 0.5, 0.75, 0.625, 0.75, 0.625, 0.75, 0.5, 0.625, 0.625, 0.625, 0.5, 0.625, 0.5, 0.625, 0.625, 0.75, 0.625, 0.625, 0.625, 0.625, 0.625, 0.75, 0.625, 0.75, 0.5, 0.875, 0.5, 0.875, 0.625, 0.75, 0.625, 0.875, 0.5, 1.0, 0.5, 1.0, 0.625, 0.875, 0.625, 1.0, 0.625, 0.875, 0.625, 0.875, 0.625, 1.0, 0.625, 0.875, 0.625, 0.75, 0.625, 0.75, 0.625, 0.875, 0.625, 0.875, 0.5, 1.0, 0.5, 1.0, 0.5, 0.875, 0.5, 0.75, 0.5, 0.875, 0.5, 0.875, 0.5, 0.75, 0.5, 0.0, 0.375, 0.125, 0.375, 0.125, 0.5, 0.0, 0.5, 0.125, 0.5, 0.0, 0.5, 0.0, 0.5, 0.125, 0.5, 0.0, 0.0, 0.0, 0.0, 0.0, 0.0, 0.0, 0.0, 0.0, 0.375, 0.125, 0.375, 0.125, 0.375, 0.0, 0.375, 0.125, 0.375, 0.25, 0.375, 0.25, 0.5, 0.125, 0.5, 0.25, 0.5, 0.125, 0.5, 0.125, 0.5, 0.25, 0.5, 0.125, 0.375, 0.25, 0.375, 0.25, 0.375, 0.125, 0.375, 0.25, 0.375, 0.25, 0.5, 0.25, 0.5, 0.25, 0.375, 0.25, 0.375, 0.375, 0.375, 0.375, 0.5, 0.25, 0.5, 0.25, 0.375, 0.375, 0.375, 0.375, 0.375, 0.25, 0.375, 0.375, 0.375, 0.375, 0.5, 0.375, 0.5, 0.375, 0.375, 0.25, 0.5, 0.25, 0.375, 0.25, 0.375, 0.25, 0.5, 0.375, 0.375, 0.5, 0.375, 0.5, 0.5, 0.375, 0.5, 0.375, 0.375, 0.5, 0.375, 0.5, 0.375, 0.375, 0.375, 0.5, 0.375, 0.5, 0.5, 0.5, 0.5, 0.5, 0.375, 0.375, 0.5, 0.375, 0.375, 0.375, 0.375, 0.375, 0.5, 0.5, 0.375, 0.625, 0.375, 0.625, 0.5, 0.5, 0.5, 0.5, 0.375, 0.625, 0.375, 0.625, 0.375, 0.5, 0.375, 0.625, 0.375, 0.625, 0.5, 0.625, 0.5, 0.625, 0.375, 0.5, 0.5, 0.5, 0.375, 0.5, 0.375, 0.5, 0.5, 0.625, 0.375, 0.75, 0.375, 0.75, 0.5, 0.625, 0.5, 0.625, 0.375, 0.75, 0.375, 0.75, 0.375, 0.625, 0.375, 0.75, 0.375, 0.75, 0.5, 0.75, 0.5, 0.75, 0.375, 0.625, 0.5, 0.625, 0.375, 0.625, 0.375, 0.625, 0.5, 0.75, 0.375, 0.875, 0.375, 0.875, 0.5, 0.75, 0.5, 0.875, 0.375, 0.875, 0.5, 0.875, 0.5, 0.875, 0.375, 0.75, 0.5, 0.75, 0.375, 0.75, 0.375, 0.75, 0.5, 0.875, 0.5, 0.75, 0.5, 0.75, 0.5, 0.875, 0.5, 0.875, 0.375, 1.0, 0.375, 1.0, 0.5, 0.875, 0.5, 0.0, 0.0, 0.0, 0.0, 0.0, 0.0, 0.0, 0.0, 0.875, 0.5, 0.875, 0.375, 0.875, 0.375, 0.875, 0.5, 1.0, 0.5, 0.875, 0.5, 0.875, 0.5, 1.0, 0.5, 0.0, 0.25, 0.125, 0.25, 0.125, 0.375, 0.0, 0.375, 0.125, 0.25, 0.125, 0.375, 0.125, 0.375, 0.125, 0.25, 0.125, 0.375, 0.0, 0.375, 0.0, 0.375, 0.125, 0.375, 0.0, 0.0, 0.0, 0.0, 0.0, 0.0, 0.0, 0.0, 0.125, 0.25, 0.25, 0.25, 0.25, 0.375, 0.125, 0.375, 0.125, 0.375, 0.125, 0.25, 0.125, 0.25, 0.125, 0.375, 0.25, 0.375, 0.125, 0.375, 0.125, 0.375, 0.25, 0.375, 0.125, 0.25, 0.25, 0.25, 0.25, 0.25, 0.125, 0.25, 0.25, 0.25, 0.375, 0.25, 0.375, 0.375, 0.25, 0.375, 0.25, 0.375, 0.25, 0.25, 0.25, 0.25, 0.25, 0.375, 0.375, 0.375, 0.25, 0.375, 0.25, 0.375, 0.375, 0.375, 0.25, 0.25, 0.375, 0.25, 0.375, 0.25, 0.25, 0.25, 0.375, 0.25, 0.5, 0.25, 0.5, 0.375, 0.375, 0.375, 0.375, 0.375, 0.375, 0.25, 0.375, 0.25, 0.375, 0.375, 0.5, 0.375, 0.375, 0.375, 0.375, 0.375, 0.5, 0.375, 0.375, 0.25, 0.5, 0.25, 0.5, 0.25, 0.375, 0.25, 0.5, 0.25, 0.625, 0.25, 0.625, 0.375, 0.5, 0.375, 0.625, 0.375, 0.5, 0.375, 0.5, 0.375, 0.625, 0.375, 0.5, 0.25, 0.625, 0.25, 0.625, 0.25, 0.5, 0.25, 0.625, 0.25, 0.625, 0.375, 0.625, 0.375, 0.625, 0.25, 0.625, 0.25, 0.75, 0.25, 0.75, 0.375, 0.625, 0.375, 0.75, 0.25, 0.875, 0.25, 0.875, 0.375, 0.75, 0.375, 0.75, 0.25, 0.875, 0.25, 0.875, 0.25, 0.75, 0.25, 0.625, 0.25, 0.75, 0.25, 0.75, 0.25, 0.625, 0.25, 0.875, 0.25, 0.875, 0.375, 0.875, 0.375, 0.875, 0.25, 0.625, 0.375, 0.625, 0.25, 0.625, 0.25, 0.625, 0.375, 0.875, 0.25, 1.0, 0.25, 1.0, 0.375, 0.875, 0.375, 0.875, 0.25, 1.0, 0.25, 1.0, 0.25, 0.875, 0.25, 0.0, 0.0, 0.0, 0.0, 0.0, 0.0, 0.0, 0.0, 0.875, 0.375, 0.875, 0.25, 0.875, 0.25, 0.875, 0.375, 0.0, 0.125, 0.125, 0.125, 0.125, 0.25, 0.0, 0.25, 0.0, 0.125, 0.125, 0.125, 0.125, 0.125, 0.0, 0.125, 0.0, 0.0, 0.0, 0.0, 0.0, 0.0, 0.0, 0.0, 0.125, 0.125, 0.125, 0.25, 0.125, 0.25, 0.125, 0.125, 0.125, 0.125, 0.25, 0.125, 0.25, 0.25, 0.125, 0.25, 0.25, 0.125, 0.25, 0.25, 0.25, 0.25, 0.25, 0.125, 0.125, 0.25, 0.125, 0.125, 0.125, 0.125, 0.125, 0.25, 0.25, 0.25, 0.125, 0.25, 0.125, 0.25, 0.25, 0.25, 0.25, 0.125, 0.375, 0.125, 0.375, 0.25, 0.25, 0.25, 0.25, 0.25, 0.25, 0.125, 0.25, 0.125, 0.25, 0.25, 0.25, 0.125, 0.375, 0.125, 0.375, 0.125, 0.25, 0.125, 0.375, 0.25, 0.25, 0.25, 0.25, 0.25, 0.375, 0.25, 0.375, 0.125, 0.5, 0.125, 0.5, 0.25, 0.375, 0.25, 0.5, 0.125, 0.5, 0.25, 0.5, 0.25, 0.5, 0.125, 0.375, 0.25, 0.375, 0.125, 0.375, 0.125, 0.375, 0.25, 0.5, 0.25, 0.375, 0.25, 0.375, 0.25, 0.5, 0.25, 0.5, 0.125, 0.625, 0.125, 0.625, 0.25, 0.5, 0.25, 0.5, 0.25, 0.5, 0.125, 0.5, 0.125, 0.5, 0.25, 0.5, 0.125, 0.625, 0.125, 0.625, 0.125, 0.5, 0.125, 0.625, 0.25, 0.5, 0.25, 0.5, 0.25, 0.625, 0.25, 0.625, 0.125, 0.75, 0.125, 0.75, 0.25, 0.625, 0.25, 0.625, 0.25, 0.625, 0.125, 0.625, 0.125, 0.625, 0.25, 0.75, 0.25, 0.625, 0.25, 0.625, 0.25, 0.75, 0.25, 0.625, 0.125, 0.75, 0.125, 0.75, 0.125, 0.625, 0.125, 0.75, 0.125, 0.875, 0.125, 0.875, 0.25, 0.75, 0.25, 0.75, 0.25, 0.75, 0.125, 0.75, 0.125, 0.75, 0.25, 0.75, 0.125, 0.875, 0.125, 0.875, 0.125, 0.75, 0.125, 0.875, 0.25, 0.75, 0.25, 0.75, 0.25, 0.875, 0.25, 0.875, 0.125, 1.0, 0.125, 1.0, 0.25, 0.875, 0.25, 1.0, 0.25, 0.875, 0.25, 0.875, 0.25, 1.0, 0.25, 0.875, 0.125, 1.0, 0.125, 1.0, 0.125, 0.875, 0.125, 0.0, 0.0, 0.0, 0.0, 0.0, 0.0, 0.0, 0.0, 0.0, 0.0, 0.125, 0.0, 0.125, 0.125, 0.0, 0.125, 0.0, 0.0, 0.0, 0.0, 0.0, 0.0, 0.0, 0.0, 0.125, 0.0, 0.125, 0.125, 0.125, 0.125, 0.125, 0.0, 0.0, 0.0, 0.0, 0.0, 0.0, 0.0, 0.0, 0.0, 0.125, 0.0, 0.25, 0.0, 0.25, 0.125, 0.125, 0.125, 0.25, 0.125, 0.125, 0.125, 0.125, 0.125, 0.25, 0.125, 0.0, 0.0, 0.0, 0.0, 0.0, 0.0, 0.0, 0.0, 0.125, 0.125, 0.125, 0.0, 0.125, 0.0, 0.125, 0.125, 0.25, 0.0, 0.375, 0.0, 0.375, 0.125, 0.25, 0.125, 0.375, 0.0, 0.375, 0.125, 0.375, 0.125, 0.375, 0.0, 0.375, 0.125, 0.25, 0.125, 0.25, 0.125, 0.375, 0.125, 0.0, 0.0, 0.0, 0.0, 0.0, 0.0, 0.0, 0.0, 0.375, 0.0, 0.5, 0.0, 0.5, 0.125, 0.375, 0.125, 0.0, 0.0, 0.0, 0.0, 0.0, 0.0, 0.0, 0.0, 0.375, 0.125, 0.375, 0.0, 0.375, 0.0, 0.375, 0.125, 0.5, 0.0, 0.5, 0.125, 0.5, 0.125, 0.5, 0.0, 0.5, 0.0, 0.625, 0.0, 0.625, 0.125, 0.5, 0.125, 0.625, 0.125, 0.5, 0.125, 0.5, 0.125, 0.625, 0.125, 0.0, 0.0, 0.0, 0.0, 0.0, 0.0, 0.0, 0.0, 0.5, 0.125, 0.5, 0.0, 0.5, 0.0, 0.5, 0.125, 0.625, 0.0, 0.75, 0.0, 0.75, 0.125, 0.625, 0.125, 0.625, 0.125, 0.625, 0.0, 0.625, 0.0, 0.625, 0.125, 0.75, 0.0, 0.75, 0.125, 0.75, 0.125, 0.75, 0.0, 0.75, 0.125, 0.625, 0.125, 0.625, 0.125, 0.75, 0.125, 0.75, 0.0, 0.875, 0.0, 0.875, 0.125, 0.75, 0.125, 0.875, 0.0, 1.0, 0.0, 1.0, 0.125, 0.875, 0.125, 0.0, 0.0, 0.0, 0.0, 0.0, 0.0, 0.0, 0.0, 0.75, 0.125, 0.75, 0.0, 0.75, 0.0, 0.75, 0.125, 1.0, 0.125, 0.875, 0.125, 0.875, 0.125, 1.0, 0.125, 0.0, 0.0, 0.0, 0.0, 0.0, 0.0, 0.0, 0.0])
me_grid_001.use_remesh_fix_poles = True
me_grid_001.use_remesh_preserve_attributes = False
me_grid_001.use_mirror_vertex_groups = False
me_grid_001.update()

# ---- objects
ob_grid = bpy.data.objects.new('Grid', me_grid_001)

# ---- transforms, parenting, visibility, modifiers, constraints
ob_grid.location = (0.0, 0.0, 0.0)
ob_grid.lineart.crease_threshold = 0.0

# ---- collection membership
col_collection.objects.link(ob_grid)

# ---- scene / render settings (as saved in the file)
scene.frame_start = 1; scene.frame_end = 250; scene.frame_set(1)
scene.render.engine = 'BLENDER_EEVEE_NEXT'
scene.cycles.use_denoising = False
scene.cycles.samples = 128
scene.cycles.sampling_pattern = 'TABULATED_SOBOL'
scene.cycles.use_adaptive_sampling = False
scene.cycles.use_light_tree = False
scene.view_settings.view_transform = 'Filmic'
bpy.context.view_layer.update()

# ---- added for rendering (the .blend has no active camera and no usable light): camera, sun
cam_auto = bpy.data.cameras.new('AutoCamera')
cam_auto.lens = 50.0
cam_auto.sensor_width = 36.0
cam_auto.clip_end = 1470.04
ob_auto_camera = bpy.data.objects.new('AutoCamera', cam_auto)
scene.collection.objects.link(ob_auto_camera)
ob_auto_camera.location = (83.7632, -100.516, 68.0346)
ob_auto_camera.rotation_euler = (1.09748, -7.21219e-08, 0.694738)
scene.camera = ob_auto_camera
light_auto_sun = bpy.data.lights.new('AutoSun', 'SUN')
light_auto_sun.energy = 3.0
light_auto_sun.angle = 0.0523599
ob_auto_sun = bpy.data.objects.new('AutoSun', light_auto_sun)
scene.collection.objects.link(ob_auto_sun)
ob_auto_sun.rotation_euler = (0.872665, 0.174533, 0.523599)
bpy.context.view_layer.update()
